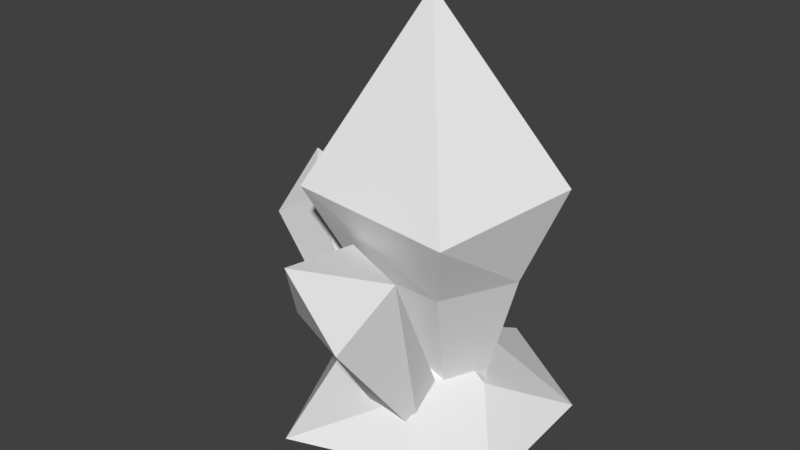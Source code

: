 # Source: Crystals.blend  (saved by Blender 2.78.0; exported with 4.5.12 LTS)
import bpy
from mathutils import Matrix  # noqa: F401  (used for matrix-valued properties, if any)

bpy.ops.wm.read_factory_settings(use_empty=True)
scene = bpy.context.scene
scene.name = 'Scene'

# ---- collections
col_collection_1 = bpy.data.collections.new('Collection 1'); scene.collection.children.link(col_collection_1)

# ---- world
world_world = bpy.data.worlds.new('World'); scene.world = world_world
world_world.color = (0.05088, 0.05088, 0.05088)
world_world.use_sun_shadow = False
world_world.sun_shadow_jitter_overblur = 0.0
world_world.cycles.sampling_method = 'MANUAL'

# ---- meshes
me_cylinder = bpy.data.meshes.new('Cylinder')
me_cylinder.from_pydata([(-0.004336, 0.4478, 0.03967), (1.246e-08, 1.321, 2.545), (0.471, 0.1711, 0.03967), (1.256, 0.4082, 2.545), (0.2902, -0.2648, 0.03967), (0.7764, -1.039, 2.283), (-0.3764, -0.2754, 0.03967), (-0.964, -1.069, 2.449), (-0.4637, 0.08067, 0.03967), (-1.144, 0.3208, 2.394), (-0.1654, -1.391e-08, 4.395), (-0.6267, -0.6351, 1.449), (0.5059, -0.7173, 1.508), (0.8757, 0.1585, 1.481), (-0.001969, 0.8356, 1.401), (-0.8139, 0.2006, 1.321), (-0.2623, -0.7118, -0.165), (0.2397, -0.2208, -0.0828), (0.3319, -0.7567, -0.1691), (-0.2228, -0.2403, -0.1238), (-0.6481, -1.503, 1.305), (0.4135, -1.241, 1.899), (0.1711, -1.823, 1.285), (-0.4058, -0.9214, 1.919), (-0.2686, -2.006, 2.165), (-0.5395, 0.06265, -0.006347), (-1.599, 0.6502, 1.507), (-0.2463, -0.1394, 0.006842), (-1.182, 0.2602, 1.891), (-0.3845, -0.4665, -0.004612), (-1.453, -0.3707, 1.925), (-0.7006, -0.4665, -0.03082), (-2.038, -0.3707, 1.562), (-0.8729, -0.1394, -0.08395), (-2.127, 0.2602, 1.304), (-1.996, 0.2493, 2.147), (-0.2413, 0.3113, -0.7471), (1.239, -0.7277, -0.4038), (-0.7424, -1.672, -0.2129), (-1.661, 0.1314, -0.3636), (-0.1137, 1.694, -0.2199), (1.218, 0.8601, -0.2858), (0.151, -0.9312, 0.2556), (-0.9437, -0.4641, 0.2791), (-0.7696, -0.1321, 0.2577), (-0.1059, 0.8355, 0.2298), (0.6243, -0.01598, 0.2133), (-0.05153, 0.07144, 0.5967)], [], [(14, 1, 3, 13), (13, 3, 5, 12), (12, 5, 7, 11), (3, 1, 10), (11, 7, 9, 15), (15, 9, 1, 14), (18, 17, 21, 22), (4, 12, 11, 6), (7, 5, 10), (9, 7, 10), (5, 3, 10), (1, 9, 10), (6, 11, 15, 8), (8, 15, 14, 0), (2, 13, 12, 4), (0, 14, 13, 2), (17, 19, 23, 21), (23, 20, 24), (16, 18, 22, 20), (19, 16, 20, 23), (20, 22, 24), (22, 21, 24), (21, 23, 24), (25, 26, 28, 27), (27, 28, 30, 29), (29, 30, 32, 31), (32, 30, 35), (31, 32, 34, 33), (33, 34, 26, 25), (25, 27, 29, 31, 33), (34, 32, 35), (30, 28, 35), (26, 34, 35), (28, 26, 35), (37, 38, 36), (41, 37, 36), (39, 40, 36), (38, 39, 36), (40, 41, 36), (37, 41, 46), (38, 37, 42), (39, 38, 43), (40, 39, 44), (41, 40, 45), (37, 46, 42), (38, 42, 43), (39, 43, 44), (40, 44, 45), (41, 45, 46), (42, 46, 47), (43, 42, 47), (44, 43, 47), (45, 44, 47), (46, 45, 47)])
me_cylinder.use_remesh_preserve_volume = False
me_cylinder.use_remesh_preserve_attributes = False
me_cylinder.use_mirror_vertex_groups = False
me_cylinder.update()

# ---- objects
ob_cylinder = bpy.data.objects.new('Cylinder', me_cylinder)

# ---- transforms, parenting, visibility, modifiers, constraints
ob_cylinder.location = (0.0, 0.0, 0.0)
ob_cylinder.lineart.crease_threshold = 0.0

# ---- collection membership
col_collection_1.objects.link(ob_cylinder)

# ---- scene / render settings (as saved in the file)
scene.frame_start = 1; scene.frame_end = 250; scene.frame_set(1)
scene.render.engine = 'BLENDER_EEVEE_NEXT'
scene.render.resolution_percentage = 50
scene.render.dither_intensity = 0.0
scene.cycles.use_denoising = False
scene.cycles.samples = 128
scene.cycles.sampling_pattern = 'TABULATED_SOBOL'
scene.cycles.light_sampling_threshold = 0.0
scene.cycles.use_adaptive_sampling = False
scene.cycles.use_light_tree = False
scene.cycles.blur_glossy = 0.0
scene.cycles.sample_clamp_indirect = 0.0
scene.view_settings.view_transform = 'Standard'
bpy.context.view_layer.update()

# ---- added for rendering (the .blend has no active camera and no usable light): camera, sun
cam_auto = bpy.data.cameras.new('AutoCamera')
cam_auto.lens = 50.0
cam_auto.sensor_width = 36.0
cam_auto.clip_end = 1000.0
ob_auto_camera = bpy.data.objects.new('AutoCamera', cam_auto)
scene.collection.objects.link(ob_auto_camera)
ob_auto_camera.location = (6.20947, -8.12959, 7.14012)
ob_auto_camera.rotation_euler = (1.09748, -7.21219e-08, 0.694738)
scene.camera = ob_auto_camera
light_auto_sun = bpy.data.lights.new('AutoSun', 'SUN')
light_auto_sun.energy = 3.0
light_auto_sun.angle = 0.0523599
ob_auto_sun = bpy.data.objects.new('AutoSun', light_auto_sun)
scene.collection.objects.link(ob_auto_sun)
ob_auto_sun.rotation_euler = (0.872665, 0.174533, 0.523599)
bpy.context.view_layer.update()
